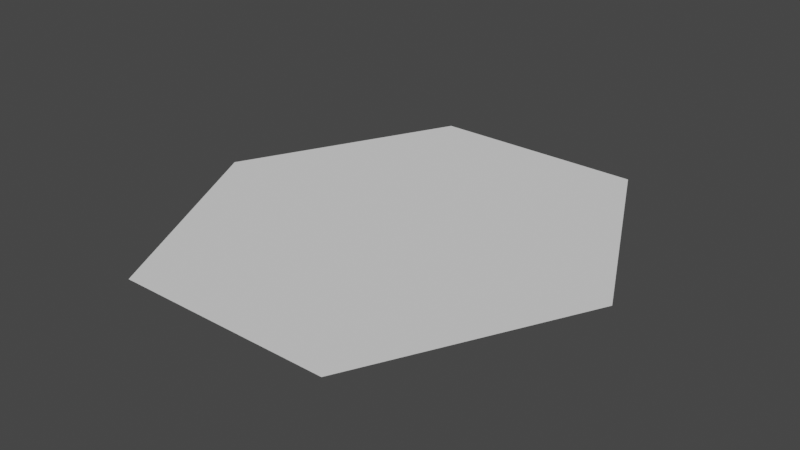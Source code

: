 # Source: hex.blend  (saved by Blender 2.92.15; exported with 4.5.12 LTS)
import bpy
from mathutils import Matrix  # noqa: F401  (used for matrix-valued properties, if any)

bpy.ops.wm.read_factory_settings(use_empty=True)
scene = bpy.context.scene
scene.name = 'Scene'

# ---- collections
col_collection = bpy.data.collections.new('Collection'); scene.collection.children.link(col_collection)

# ---- world
world_world = bpy.data.worlds.new('World'); scene.world = world_world
world_world.use_nodes = True; world_world.node_tree.nodes.clear()
_N = world_world.node_tree.nodes; _L = world_world.node_tree.links
n0 = _N.new('ShaderNodeOutputWorld'); n0.name = 'World Output'; n0.location = (300, 300)
n1 = _N.new('ShaderNodeBackground'); n1.name = 'Background'; n1.location = (10, 300)
n1.inputs[0].default_value = (0.05088, 0.05088, 0.05088, 1.0)
_L.new(n1.outputs[0], n0.inputs[0])
n0.is_active_output = True
world_world.color = (0.05088, 0.05088, 0.05088)
world_world.use_sun_shadow = False
world_world.sun_shadow_jitter_overblur = 0.0

# ---- meshes
me_plane = bpy.data.meshes.new('Plane')
me_plane.from_pydata([(-0.8, 2.98e-08, 0.0), (0.0, 2.98e-08, 0.0), (-0.4, 0.8, 0.0), (0.4, 0.8, 0.0), (0.8, -5.96e-08, 0.0), (0.4, -0.8, 0.0), (-0.4, -0.8, 0.0)], [], [(0, 1, 2), (2, 1, 3), (3, 1, 4), (4, 1, 5), (5, 1, 6), (1, 0, 6)])
_uv = me_plane.uv_layers.new(name='UVMap')
_uv.uv.foreach_set('vector', [0.9737, 0.3, 0.4938, 0.5, 0.4938, 8.944e-05, 0.4938, 8.944e-05, 0.4938, 0.5, 0.01385, 0.2001, 0.01385, 0.2001, 0.4938, 0.5, 0.01385, 0.7, 0.01385, 0.7, 0.4938, 0.5, 0.4938, 0.9999, 0.4938, 0.9999, 0.4938, 0.5, 0.9737, 0.7999, 0.4938, 0.5, 0.9737, 0.3, 0.9737, 0.7999])
me_plane.use_remesh_fix_poles = True
me_plane.use_remesh_preserve_attributes = False
me_plane.use_mirror_vertex_groups = False
me_plane.update()

# ---- objects
ob_plane = bpy.data.objects.new('Plane', me_plane)

# ---- transforms, parenting, visibility, modifiers, constraints
ob_plane.location = (0.0, 0.0, 0.0)
ob_plane.lineart.crease_threshold = 0.0

# ---- collection membership
col_collection.objects.link(ob_plane)

# ---- scene / render settings (as saved in the file)
scene.frame_start = 1; scene.frame_end = 250; scene.frame_set(1)
scene.render.engine = 'BLENDER_EEVEE_NEXT'
scene.cycles.use_denoising = False
scene.cycles.samples = 128
scene.cycles.sampling_pattern = 'TABULATED_SOBOL'
scene.cycles.use_adaptive_sampling = False
scene.cycles.use_light_tree = False
scene.view_settings.view_transform = 'Filmic'
bpy.context.view_layer.update()

# ---- added for rendering (the .blend has no active camera and no usable light): camera, sun
cam_auto = bpy.data.cameras.new('AutoCamera')
cam_auto.lens = 50.0
cam_auto.sensor_width = 36.0
cam_auto.clip_end = 1000.0
ob_auto_camera = bpy.data.objects.new('AutoCamera', cam_auto)
scene.collection.objects.link(ob_auto_camera)
ob_auto_camera.location = (2.09354, -2.51225, 1.67484)
ob_auto_camera.rotation_euler = (1.09748, -7.21219e-08, 0.694738)
scene.camera = ob_auto_camera
light_auto_sun = bpy.data.lights.new('AutoSun', 'SUN')
light_auto_sun.energy = 3.0
light_auto_sun.angle = 0.0523599
ob_auto_sun = bpy.data.objects.new('AutoSun', light_auto_sun)
scene.collection.objects.link(ob_auto_sun)
ob_auto_sun.rotation_euler = (0.872665, 0.174533, 0.523599)
bpy.context.view_layer.update()
